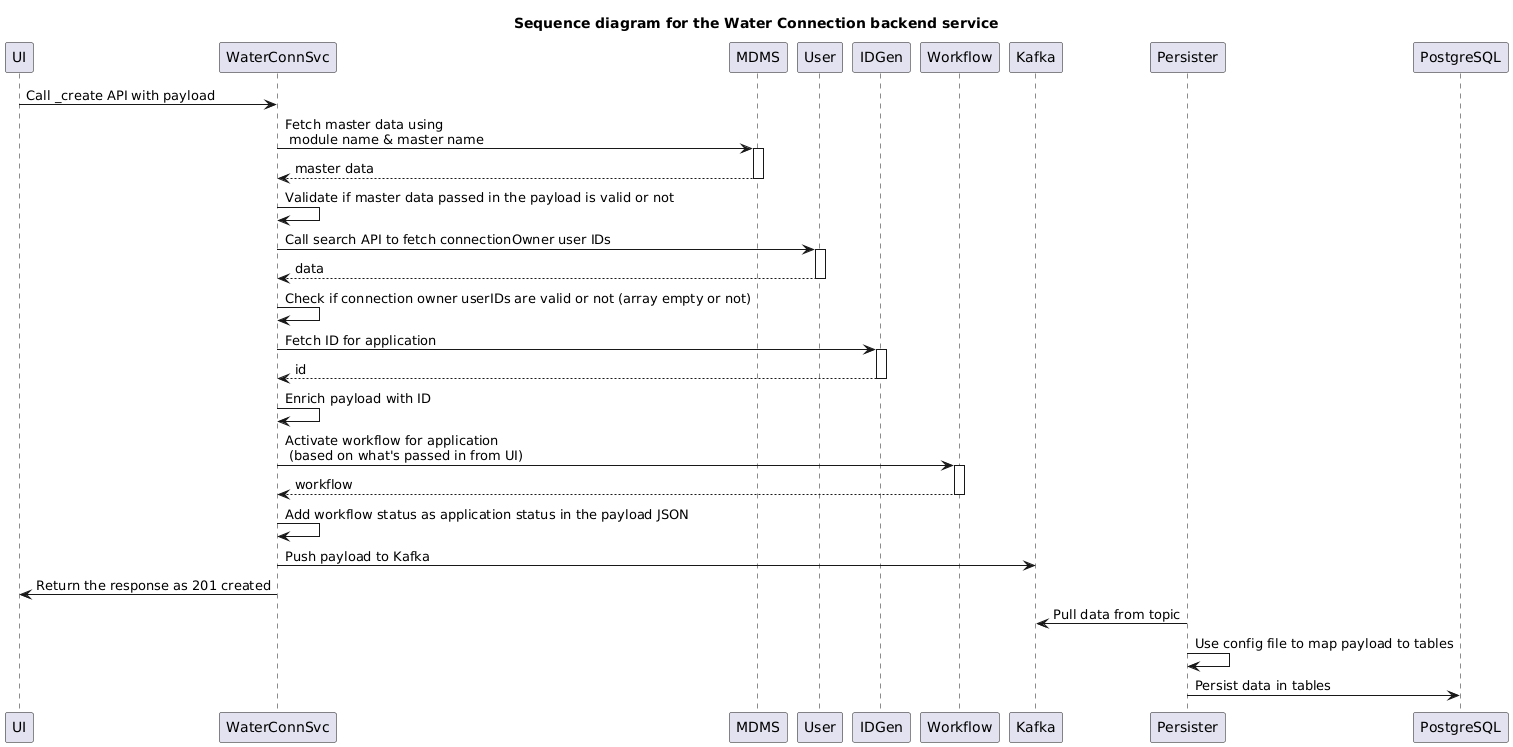

The diagram above was rendered by PlantUML. Its source (embedded in the PNG):
@startuml
title "Sequence diagram for the Water Connection backend service"
participant UI as UI
participant WaterConnSvc as WC
UI -> WC: Call _create API with payload
WC -> MDMS++: Fetch master data using \n module name & master name
return master data
WC -> WC: Validate if master data passed in the payload is valid or not
WC -> User++: Call search API to fetch connectionOwner user IDs
return data
WC -> WC: Check if connection owner userIDs are valid or not (array empty or not)
WC -> IDGen++: Fetch ID for application
return id
WC -> WC: Enrich payload with ID
WC -> Workflow++: Activate workflow for application \n (based on what's passed in from UI)
return workflow
WC -> WC: Add workflow status as application status in the payload JSON
WC -> Kafka: Push payload to Kafka
WC -> UI: Return the response as 201 created
Persister -> Kafka: Pull data from topic
Persister -> Persister: Use config file to map payload to tables
Persister -> PostgreSQL: Persist data in tables
@enduml